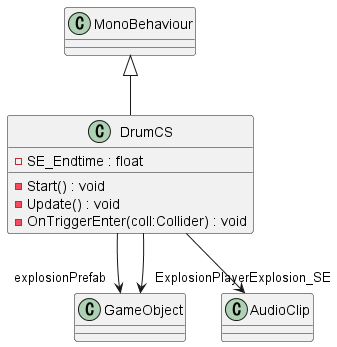

The diagram above was rendered by PlantUML. Its source (embedded in the PNG):
@startuml
class DrumCS {
    - SE_Endtime : float
    - Start() : void
    - Update() : void
    - OnTriggerEnter(coll:Collider) : void
}
MonoBehaviour <|-- DrumCS
DrumCS --> "explosionPrefab" GameObject
DrumCS --> "ExplosionPlayer" GameObject
DrumCS --> "Explosion_SE" AudioClip
@enduml